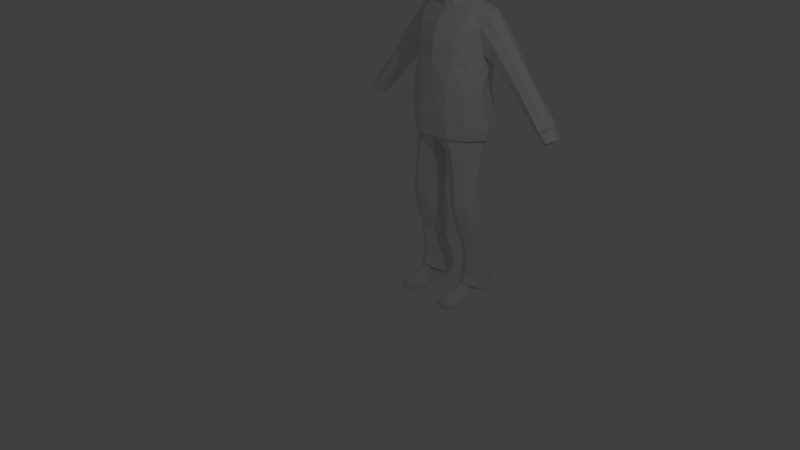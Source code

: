 # Source: Character_blend.blend  (saved by Blender 2.69.0; exported with 4.5.12 LTS)
import bpy
from mathutils import Matrix  # noqa: F401  (used for matrix-valued properties, if any)

bpy.ops.wm.read_factory_settings(use_empty=True)
scene = bpy.context.scene
scene.name = 'Scene'

# ---- collections
col_collection_1 = bpy.data.collections.new('Collection 1'); scene.collection.children.link(col_collection_1)

# ---- materials (node trees are filled in below, after node groups)
mat_material = bpy.data.materials.new('Material')
mat_material.alpha_threshold = 0.0
mat_material.use_transparent_shadow = False
mat_material.roughness = 0.5
mat_material.line_color = (0.0, 0.0, 0.0, 1.0)

# ---- material node trees

# ---- world
world_world = bpy.data.worlds.new('World'); scene.world = world_world
world_world.color = (0.05088, 0.05088, 0.05088)
world_world.use_sun_shadow = False
world_world.sun_shadow_jitter_overblur = 0.0
world_world.cycles.sampling_method = 'MANUAL'
world_world.cycles.sample_map_resolution = 256

# ---- cameras
cam_camera = bpy.data.cameras.new('Camera')
cam_camera.clip_end = 100.0
cam_camera.lens = 35.0
cam_camera.sensor_width = 32.0
cam_camera.sensor_height = 18.0
cam_camera.ortho_scale = 7.314
cam_camera.dof.focus_distance = 0.0
cam_camera.dof.aperture_fstop = 128.0

# ---- lights
light_lamp = bpy.data.lights.new('Lamp', 'POINT')
light_lamp.transmission_factor = 0.0
light_lamp.cutoff_distance = 30.0
light_lamp.energy = 100.0
light_lamp.shadow_buffer_clip_start = 1.001
light_lamp.shadow_soft_size = 0.1
light_lamp.shadow_maximum_resolution = 0.006
light_lamp.use_absolute_resolution = True
light_lamp.cycles.use_multiple_importance_sampling = False

# ---- meshes
me_cube = bpy.data.meshes.new('Cube')
me_cube.from_pydata([(0.1694, -0.1292, 2.694), (0.1634, -0.7037, 2.515), (0.2116, -0.08568, 3.319), (0.1213, -0.637, 3.243), (0.0, -0.04801, 3.377), (0.22, -0.03827, 2.967), (0.0, -0.07381, 2.698), (0.269, -0.2929, 3.344), (0.1253, -0.7235, 2.771), (0.2207, -0.3799, 2.539), (0.0, -0.658, 3.265), (0.0, -0.7414, 2.483), (0.0, 0.03571, 2.983), (0.3192, -0.3799, 2.931), (0.0, -0.8223, 2.762), (0.0, -0.2797, 3.444), (0.3201, -0.9063, -3.216), (0.3234, 0.07633, -3.216), (0.6639, 0.07633, -3.216), (0.6509, -0.8961, -3.216), (0.3837, -0.8644, -3.051), (0.3922, 0.03756, -2.907), (0.5951, 0.03756, -2.907), (0.5873, -0.8543, -3.051), (0.3201, -0.9203, -3.105), (0.3234, 0.07633, -3.061), (0.6639, 0.07633, -3.061), (0.6509, -0.9101, -3.105), (0.3889, -0.405, -2.907), (0.3178, -0.405, -3.216), (0.5984, -0.405, -2.907), (0.6695, -0.405, -3.216), (0.3178, -0.405, -3.061), (0.6695, -0.405, -3.061), (0.2759, -0.6965, -3.216), (0.6137, -0.677, -3.002), (0.2759, -0.6918, -3.1), (0.3573, -0.6918, -3.002), (0.6951, -0.6816, -3.216), (0.6951, -0.677, -3.1), (0.4937, 0.1561, -2.878), (0.4937, 0.1948, -3.216), (0.4773, -0.9031, -3.021), (0.4773, -0.945, -3.216), (0.4937, 0.1948, -3.032), (0.4773, -0.9589, -3.105), (0.4937, -0.405, -3.216), (0.4937, -0.3719, -2.841), (0.4773, -0.6965, -3.216), (0.4773, -0.6918, -2.973), (0.4097, 0.02071, -2.932), (0.5776, 0.02071, -2.932), (0.4069, -0.2773, -2.932), (0.5804, -0.2773, -2.932), (0.4937, 0.1189, -2.911), (0.4937, -0.3458, -2.911), (0.4097, 0.0001864, -2.711), (0.5776, 0.0001864, -2.711), (0.4069, -0.2979, -2.711), (0.5804, -0.2979, -2.711), (0.4937, 0.09833, -2.69), (0.4937, -0.3663, -2.69), (0.6008, -0.6029, 0.8343), (0.5566, 0.1159, 0.841), (0.0, -0.7749, 0.8466), (0.0, 0.1999, 0.8466), (0.616, -0.1972, 0.3806), (0.5266, 0.1405, 0.3953), (0.0, 0.3272, 0.3939), (0.0, -0.7143, 0.4123), (0.3213, -0.7438, 0.816), (0.2754, 0.1999, 0.8466), (0.2532, 0.2532, 0.09542), (0.2233, -0.7113, 0.05813), (0.6955, -0.2875, 0.841), (0.6783, 0.1446, 1.405), (0.5276, -0.5388, 0.3968), (0.5982, -0.5009, 1.174), (0.5798, 0.1353, 1.186), (0.0, -0.7618, 1.351), (0.0, 0.2193, 1.36), (0.3528, -0.6716, 1.295), (0.2968, 0.2193, 1.347), (0.6988, -0.2076, 1.092), (0.7244, -0.2372, 2.101), (0.0, -0.7434, 1.644), (0.0, 0.2411, 1.62), (0.3806, -0.6331, 1.655), (0.3266, 0.2309, 1.606), (0.6862, -0.2859, 1.462), (0.7367, -0.05623, 1.232), (0.477, -0.3649, 2.161), (0.427, 0.1824, 2.14), (0.77, -0.0549, 2.18), (0.4512, -0.5535, 1.927), (0.3856, -0.08465, 2.325), (0.6404, -0.3254, 1.895), (0.4209, 0.2632, 1.864), (0.7231, 0.106, 2.076), (0.93, -0.2362, 1.854), (0.831, 0.124, 1.348), (0.6434, 0.1759, 1.857), (0.847, -0.261, 1.373), (0.83, -0.0607, 1.252), (0.9693, -0.06046, 1.895), (0.843, -0.3206, 1.737), (0.9226, 0.1042, 1.838), (0.8315, 0.1775, 1.71), (1.533, -0.1976, 1.086), (1.348, 0.08069, 0.8734), (1.362, -0.2168, 0.8941), (1.336, -0.06205, 0.8331), (1.57, -0.06187, 1.113), (1.448, -0.2629, 1.001), (1.525, 0.06539, 1.073), (1.435, 0.122, 0.9807), (2.0, -0.2168, 0.4918), (1.826, 0.1023, 0.3669), (1.839, -0.2388, 0.3799), (1.81, -0.06138, 0.3391), (2.033, -0.06117, 0.5059), (1.922, -0.2917, 0.4442), (1.992, 0.08474, 0.4839), (1.909, 0.1497, 0.4313), (2.001, -0.1901, 0.4268), (1.857, 0.07222, 0.3242), (1.868, -0.2082, 0.3348), (1.844, -0.06231, 0.3013), (2.027, -0.06214, 0.4384), (1.936, -0.2516, 0.3877), (1.994, 0.0578, 0.4204), (1.925, 0.1112, 0.3771), (2.117, -0.1903, 0.2918), (1.973, 0.0724, 0.189), (1.984, -0.2084, 0.1997), (1.96, -0.06231, 0.1661), (2.143, -0.06214, 0.3034), (2.052, -0.2518, 0.2526), (2.11, 0.05796, 0.2853), (2.041, 0.1114, 0.242), (0.0, -0.6616, 1.932), (0.0, 0.1824, 2.14), (0.0, 0.06822, 2.32), (0.0, 0.2734, 1.887), (0.1977, -0.3146, 2.262), (0.17, -0.4323, 2.179), (0.1757, -0.1504, 2.375), (0.0, -0.4733, 2.165), (0.0, -0.06087, 2.421), (0.1977, -0.3456, 2.442), (0.17, -0.4693, 2.369), (0.1694, -0.1616, 2.502), (0.0, -0.5113, 2.358), (0.0, -0.08932, 2.512), (0.0, -0.5287, 3.403), (0.0, -0.5535, 2.473), (0.2744, -0.5392, 2.929), (0.1948, -0.5365, 2.528), (0.2431, -0.5117, 3.321), (0.0, 0.1954, -0.04621), (0.0, -0.6699, -0.01272), (0.08379, 0.1991, -0.09162), (0.07039, -0.6735, -0.0782), (0.0, -0.1937, -0.2212), (0.03668, -0.1937, -0.2283), (0.5773, -0.5388, -0.1874), (0.5763, 0.07008, -0.1889), (0.3412, 0.1986, -0.1901), (0.3443, -0.6631, -0.185), (0.6648, -0.1972, -0.2079), (0.1204, 0.09001, -0.2979), (0.1266, -0.5581, -0.2851), (0.02979, -0.1969, -0.3625), (0.6292, -0.5736, -1.261), (0.6284, -0.1254, -1.262), (0.4485, -0.04059, -1.212), (0.4511, -0.6556, -1.208), (0.6844, -0.3482, -1.296), (0.2917, -0.1123, -1.282), (0.2972, -0.5863, -1.27), (0.2252, -0.348, -1.331), (0.6605, -0.4787, -1.627), (0.6594, -0.03051, -1.629), (0.49, 0.05431, -1.771), (0.4932, -0.5607, -1.588), (0.729, -0.2533, -1.662), (0.2954, -0.01735, -1.662), (0.3023, -0.4914, -1.651), (0.2128, -0.2531, -1.711), (0.6506, -0.3367, -2.115), (0.6497, 0.02267, -2.115), (0.5134, 0.09058, -2.326), (0.5242, -0.4024, -2.086), (0.701, -0.1559, -2.136), (0.3579, 0.03312, -2.353), (0.372, -0.3469, -2.109), (0.2984, -0.1558, -2.136), (0.6532, -0.3661, -2.91), (0.6521, 0.1178, -3.155), (0.4982, 0.2109, -3.168), (0.5016, -0.4377, -2.857), (0.6776, -0.1071, -3.075), (0.3117, 0.1304, -3.16), (0.3191, -0.3768, -2.9), (0.2886, -0.107, -3.075), (0.1558, -0.3117, -0.8252), (0.2451, -0.5715, -0.7636), (0.2383, -0.05468, -0.7753), (0.4325, 0.02345, -0.7028), (0.4357, -0.647, -0.6982), (0.599, -0.5576, -0.7342), (0.6675, -0.3119, -0.7677), (0.598, -0.06901, -0.7355), (0.5276, -0.5388, 0.1542), (0.5266, 0.07008, 0.1526), (0.616, -0.1972, 0.138), (0.2527, -0.1125, -2.775), (0.3351, -0.2872, -2.716), (0.3282, 0.2063, -2.942), (0.5023, 0.2806, -2.941), (0.5055, -0.3666, -2.679), (0.6471, -0.2766, -2.724), (0.7035, -0.1126, -2.775), (0.6461, 0.1943, -2.938), (0.6054, -0.5649, 0.0912), (0.6054, 0.2125, 0.003779), (0.0, -0.7409, 0.1093), (0.0, 0.3091, -0.006173), (0.3129, -0.7409, 0.1093), (0.3129, 0.3091, -0.006173), (0.7623, -0.1807, 0.05158), (0.5796, -0.5649, -0.02263), (0.5796, 0.2125, -0.11), (0.0, -0.7409, -0.004493), (0.0, 0.3091, -0.12), (0.2871, -0.7409, -0.004493), (0.2871, 0.3091, -0.12), (0.7365, -0.1807, -0.06225), (0.5933, -0.6045, 0.3462), (0.7453, -0.1673, 0.2717), (0.3165, 0.3312, 0.1613), (0.0, 0.334, 0.1591), (0.0, -0.7761, 0.3793), (0.3046, -0.7711, 0.3804), (0.6023, 0.231, 0.1796), (0.2156, -0.02611, 3.166), (0.1189, -0.6909, 3.057), (0.0, 0.0288, 3.204), (0.2928, -0.3342, 3.148), (0.0, -0.7256, 3.067), (0.258, -0.5248, 3.135)], [], [(12, 5, 0, 6), (156, 8, 1, 157), (9, 149, 150, 157), (247, 245, 5, 12), (5, 13, 9, 0), (245, 248, 13, 5), (250, 246, 8, 156), (8, 14, 11, 1), (246, 249, 14, 8), (155, 157, 150, 152), (158, 7, 15, 154), (7, 2, 4, 15), (32, 25, 17, 29), (44, 26, 18, 41), (39, 27, 19, 38), (45, 24, 16, 43), (46, 41, 18, 31), (40, 21, 50, 54), (28, 21, 25, 32), (40, 22, 26, 44), (35, 23, 27, 39), (42, 20, 24, 45), (36, 32, 29, 34), (26, 33, 31, 18), (48, 46, 31, 38), (49, 47, 28, 37), (37, 28, 32, 36), (22, 30, 33, 26), (33, 39, 38, 31), (30, 35, 39, 33), (24, 36, 34, 16), (43, 48, 38, 19), (42, 49, 37, 20), (20, 37, 36, 24), (25, 44, 41, 17), (27, 45, 43, 19), (29, 17, 41, 46), (47, 30, 53, 55), (21, 40, 44, 25), (23, 42, 45, 27), (34, 29, 46, 48), (35, 30, 47, 49), (16, 34, 48, 43), (23, 35, 49, 42), (54, 50, 56, 60), (55, 53, 59, 61), (28, 47, 55, 52), (30, 22, 51, 53), (22, 40, 54, 51), (21, 28, 52, 50), (61, 60, 56, 58), (59, 57, 60, 61), (52, 55, 61, 58), (53, 51, 57, 59), (51, 54, 60, 57), (50, 52, 58, 56), (240, 241, 227, 229), (70, 64, 79, 81), (238, 239, 230, 224), (67, 68, 72, 214), (65, 71, 82, 80), (69, 76, 213, 73), (215, 213, 76, 66), (214, 215, 66, 67), (74, 62, 77, 83), (81, 79, 85, 87), (80, 82, 88, 86), (71, 63, 78, 82), (62, 70, 81, 77), (63, 74, 83, 78), (89, 96, 105, 102), (83, 77, 89, 90), (82, 78, 75, 88), (77, 81, 87, 89), (78, 83, 90, 75), (97, 101, 98, 92), (96, 94, 91, 84), (92, 98, 93, 95), (84, 91, 95, 93), (89, 87, 94, 96), (88, 75, 101, 97), (84, 93, 104, 99), (96, 84, 99, 105), (93, 98, 106, 104), (75, 90, 103, 100), (90, 89, 102, 103), (98, 101, 107, 106), (101, 75, 100, 107), (102, 105, 113, 110), (99, 104, 112, 108), (105, 99, 108, 113), (104, 106, 114, 112), (100, 103, 111, 109), (107, 100, 109, 115), (106, 107, 115, 114), (103, 102, 110, 111), (110, 113, 121, 118), (108, 112, 120, 116), (113, 108, 116, 121), (112, 114, 122, 120), (109, 111, 119, 117), (115, 109, 117, 123), (114, 115, 123, 122), (111, 110, 118, 119), (118, 121, 129, 126), (116, 120, 128, 124), (121, 116, 124, 129), (120, 122, 130, 128), (117, 119, 127, 125), (123, 117, 125, 131), (122, 123, 131, 130), (119, 118, 126, 127), (126, 129, 137, 134), (124, 128, 136, 132), (129, 124, 132, 137), (128, 130, 138, 136), (125, 127, 135, 133), (131, 125, 133, 139), (130, 131, 139, 138), (127, 126, 134, 135), (85, 140, 94, 87), (92, 95, 142, 141), (86, 88, 97, 143), (97, 92, 141, 143), (142, 95, 146, 148), (95, 91, 144, 146), (91, 94, 145, 144), (140, 147, 145, 94), (148, 146, 151, 153), (145, 147, 152, 150), (146, 144, 149, 151), (144, 145, 150, 149), (3, 158, 154, 10), (11, 155, 157, 1), (248, 250, 156, 13), (13, 156, 157, 9), (69, 73, 162, 160), (72, 68, 159, 161), (161, 159, 163, 164), (160, 162, 164, 163), (164, 162, 171, 172), (161, 164, 172, 170), (72, 161, 170, 167), (162, 73, 168, 171), (166, 214, 72, 167), (165, 168, 73, 213), (169, 165, 213, 215), (166, 169, 215, 214), (205, 206, 179, 180), (207, 205, 180, 178), (208, 207, 178, 175), (206, 209, 176, 179), (210, 211, 177, 173), (209, 210, 173, 176), (212, 208, 175, 174), (211, 212, 174, 177), (180, 179, 187, 188), (178, 180, 188, 186), (175, 178, 186, 183), (179, 176, 184, 187), (173, 177, 185, 181), (176, 173, 181, 184), (174, 175, 183, 182), (177, 174, 182, 185), (188, 187, 195, 196), (186, 188, 196, 194), (183, 186, 194, 191), (187, 184, 192, 195), (181, 185, 193, 189), (184, 181, 189, 192), (182, 183, 191, 190), (185, 182, 190, 193), (216, 217, 203, 204), (218, 216, 204, 202), (219, 218, 202, 199), (217, 220, 200, 203), (221, 222, 201, 197), (220, 221, 197, 200), (223, 219, 199, 198), (222, 223, 198, 201), (172, 171, 206, 205), (170, 172, 205, 207), (167, 170, 207, 208), (171, 168, 209, 206), (165, 169, 211, 210), (168, 165, 210, 209), (166, 167, 208, 212), (169, 166, 212, 211), (196, 195, 217, 216), (194, 196, 216, 218), (191, 194, 218, 219), (195, 192, 220, 217), (189, 193, 222, 221), (192, 189, 221, 220), (190, 191, 219, 223), (193, 190, 223, 222), (242, 243, 228, 226), (244, 240, 229, 225), (243, 238, 224, 228), (239, 244, 225, 230), (224, 230, 237, 231), (229, 227, 234, 236), (230, 225, 232, 237), (228, 224, 231, 235), (225, 229, 236, 232), (226, 228, 235, 233), (71, 65, 241, 240), (62, 74, 239, 238), (64, 70, 243, 242), (63, 71, 240, 244), (70, 62, 238, 243), (74, 63, 244, 239), (6, 0, 151, 153), (0, 9, 149, 151), (4, 2, 245, 247), (2, 7, 248, 245), (158, 3, 246, 250), (3, 10, 249, 246), (7, 158, 250, 248)])
me_cube.materials.append(mat_material)
me_cube.use_remesh_preserve_volume = False
me_cube.use_remesh_preserve_attributes = False
me_cube.use_mirror_vertex_groups = False
me_cube.update()
arm_armature = bpy.data.armatures.new('Armature')  # bones are not reproduced

# ---- objects
ob_armature = bpy.data.objects.new('Armature', arm_armature)
ob_cube = bpy.data.objects.new('Cube', me_cube)
ob_lamp = bpy.data.objects.new('Lamp', light_lamp)
ob_camera = bpy.data.objects.new('Camera', cam_camera)

# ---- transforms, parenting, visibility, modifiers, constraints
ob_armature.location = (-2.521, 4.114, 0.8793)
ob_armature.lineart.crease_threshold = 0.0
ob_cube.location = (-2.52, 4.354, 0.0)
ob_cube.lock_rotations_4d = False
ob_cube.empty_display_type = 'ARROWS'
ob_cube.lineart.crease_threshold = 0.0
_m = ob_cube.modifiers.new('Mirror', 'MIRROR')
_m.use_clip = True
ob_lamp.location = (4.076, 1.005, 5.904)
ob_lamp.rotation_euler = (0.6503, 0.05522, 1.866)
ob_lamp.lock_rotations_4d = False
ob_lamp.empty_display_type = 'ARROWS'
ob_lamp.color = (0.0, 0.0, 0.0, 0.0)
ob_lamp.lineart.crease_threshold = 0.0
ob_camera.location = (7.481, -6.508, 5.344)
ob_camera.rotation_euler = (1.109, 0.01082, 0.8149)
ob_camera.lock_rotations_4d = False
ob_camera.empty_display_type = 'ARROWS'
ob_camera.color = (0.0, 0.0, 0.0, 0.0)
ob_camera.display_type = 'WIRE'
ob_camera.lineart.crease_threshold = 0.0

# ---- collection membership
col_collection_1.objects.link(ob_armature)
col_collection_1.objects.link(ob_cube)
col_collection_1.objects.link(ob_lamp)
col_collection_1.objects.link(ob_camera)

# ---- scene / render settings (as saved in the file)
scene.camera = ob_camera
scene.frame_start = 1; scene.frame_end = 250; scene.frame_set(3)
scene.render.engine = 'BLENDER_EEVEE_NEXT'
scene.render.image_settings.compression = 90
scene.render.resolution_percentage = 50
scene.render.dither_intensity = 0.0
scene.cycles.use_denoising = False
scene.cycles.samples = 10
scene.cycles.sampling_pattern = 'TABULATED_SOBOL'
scene.cycles.light_sampling_threshold = 0.0
scene.cycles.use_adaptive_sampling = False
scene.cycles.use_light_tree = False
scene.cycles.blur_glossy = 0.0
scene.cycles.volume_bounces = 1
scene.cycles.pixel_filter_type = 'GAUSSIAN'
scene.cycles.sample_clamp_indirect = 0.0
scene.view_settings.view_transform = 'Standard'
bpy.context.view_layer.update()
